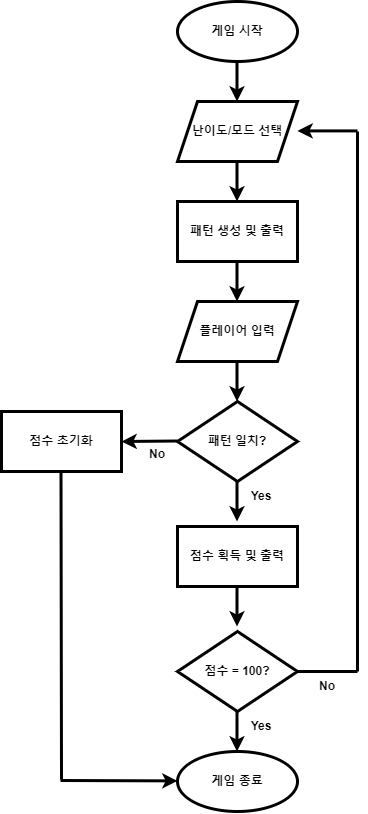

The diagram above was exported from draw.io. Its source (the exported page's mxGraphModel, read from the mxfile embedded in the PNG):
<mxGraphModel dx="1468" dy="911" grid="0" gridSize="10" guides="1" tooltips="1" connect="1" arrows="1" fold="1" page="1" pageScale="1" pageWidth="827" pageHeight="1169" background="#ffffff" math="0" shadow="0">
  <root>
    <mxCell id="0" />
    <mxCell id="1" parent="0" />
    <mxCell id="1fiq7HRis2gTLKdSER7D-1" value="게임 시작" style="ellipse;whiteSpace=wrap;html=1;strokeWidth=3;fontSize=12;fontStyle=1" vertex="1" parent="1">
      <mxGeometry x="360" y="60" width="120" height="60" as="geometry" />
    </mxCell>
    <mxCell id="1fiq7HRis2gTLKdSER7D-3" value="" style="endArrow=classic;html=1;rounded=0;strokeWidth=3;fontSize=12;fontStyle=1" edge="1" parent="1">
      <mxGeometry width="50" height="50" relative="1" as="geometry">
        <mxPoint x="419.5" y="120" as="sourcePoint" />
        <mxPoint x="419.5" y="160" as="targetPoint" />
      </mxGeometry>
    </mxCell>
    <mxCell id="1fiq7HRis2gTLKdSER7D-5" value="난이도/모드 선택" style="shape=parallelogram;perimeter=parallelogramPerimeter;whiteSpace=wrap;html=1;fixedSize=1;strokeWidth=3;fontSize=12;fontStyle=1" vertex="1" parent="1">
      <mxGeometry x="360" y="160" width="120" height="60" as="geometry" />
    </mxCell>
    <mxCell id="1fiq7HRis2gTLKdSER7D-7" value="" style="endArrow=classic;html=1;rounded=0;strokeWidth=3;fontSize=12;fontStyle=1" edge="1" parent="1">
      <mxGeometry width="50" height="50" relative="1" as="geometry">
        <mxPoint x="419.5" y="220" as="sourcePoint" />
        <mxPoint x="419.5" y="260" as="targetPoint" />
      </mxGeometry>
    </mxCell>
    <mxCell id="1fiq7HRis2gTLKdSER7D-8" value="패턴 생성 및 출력" style="rounded=0;whiteSpace=wrap;html=1;strokeWidth=3;fontSize=12;fontStyle=1" vertex="1" parent="1">
      <mxGeometry x="360" y="260" width="120" height="60" as="geometry" />
    </mxCell>
    <mxCell id="1fiq7HRis2gTLKdSER7D-9" value="" style="endArrow=classic;html=1;rounded=0;strokeWidth=3;fontSize=12;fontStyle=1" edge="1" parent="1">
      <mxGeometry width="50" height="50" relative="1" as="geometry">
        <mxPoint x="419.5" y="320" as="sourcePoint" />
        <mxPoint x="419.5" y="360" as="targetPoint" />
      </mxGeometry>
    </mxCell>
    <mxCell id="1fiq7HRis2gTLKdSER7D-10" value="플레이어 입력" style="shape=parallelogram;perimeter=parallelogramPerimeter;whiteSpace=wrap;html=1;fixedSize=1;strokeWidth=3;fontSize=12;fontStyle=1" vertex="1" parent="1">
      <mxGeometry x="360" y="360" width="120" height="60" as="geometry" />
    </mxCell>
    <mxCell id="1fiq7HRis2gTLKdSER7D-11" value="" style="endArrow=classic;html=1;rounded=0;strokeWidth=3;fontSize=12;fontStyle=1" edge="1" parent="1">
      <mxGeometry width="50" height="50" relative="1" as="geometry">
        <mxPoint x="419.5" y="420" as="sourcePoint" />
        <mxPoint x="419.5" y="460" as="targetPoint" />
      </mxGeometry>
    </mxCell>
    <mxCell id="1fiq7HRis2gTLKdSER7D-12" value="패턴 일치?" style="rhombus;whiteSpace=wrap;html=1;strokeWidth=3;fontSize=12;fontStyle=1" vertex="1" parent="1">
      <mxGeometry x="360" y="460" width="120" height="80" as="geometry" />
    </mxCell>
    <mxCell id="1fiq7HRis2gTLKdSER7D-13" value="" style="endArrow=classic;html=1;rounded=0;strokeWidth=3;fontSize=12;fontStyle=1" edge="1" parent="1">
      <mxGeometry width="50" height="50" relative="1" as="geometry">
        <mxPoint x="419.5" y="540" as="sourcePoint" />
        <mxPoint x="419.5" y="580" as="targetPoint" />
      </mxGeometry>
    </mxCell>
    <mxCell id="1fiq7HRis2gTLKdSER7D-14" value="Yes" style="text;html=1;align=center;verticalAlign=middle;whiteSpace=wrap;rounded=0;strokeWidth=3;fontSize=12;fontStyle=1" vertex="1" parent="1">
      <mxGeometry x="414" y="540" width="60" height="30" as="geometry" />
    </mxCell>
    <mxCell id="1fiq7HRis2gTLKdSER7D-15" value="점수 획득 및 출력" style="rounded=0;whiteSpace=wrap;html=1;strokeWidth=3;fontSize=12;fontStyle=1" vertex="1" parent="1">
      <mxGeometry x="360" y="585" width="120" height="60" as="geometry" />
    </mxCell>
    <mxCell id="1fiq7HRis2gTLKdSER7D-19" value="" style="endArrow=classic;html=1;rounded=0;strokeWidth=3;fontSize=12;fontStyle=1" edge="1" parent="1">
      <mxGeometry width="50" height="50" relative="1" as="geometry">
        <mxPoint x="419.5" y="645" as="sourcePoint" />
        <mxPoint x="419.5" y="685" as="targetPoint" />
      </mxGeometry>
    </mxCell>
    <mxCell id="1fiq7HRis2gTLKdSER7D-20" value="점수 = 100?" style="rhombus;whiteSpace=wrap;html=1;strokeWidth=3;fontSize=12;fontStyle=1" vertex="1" parent="1">
      <mxGeometry x="360" y="690" width="120" height="80" as="geometry" />
    </mxCell>
    <mxCell id="1fiq7HRis2gTLKdSER7D-22" value="" style="endArrow=classic;html=1;rounded=0;strokeWidth=3;fontSize=12;fontStyle=1" edge="1" parent="1">
      <mxGeometry width="50" height="50" relative="1" as="geometry">
        <mxPoint x="419.5" y="770" as="sourcePoint" />
        <mxPoint x="419.5" y="810" as="targetPoint" />
      </mxGeometry>
    </mxCell>
    <mxCell id="1fiq7HRis2gTLKdSER7D-23" value="Yes" style="text;html=1;align=center;verticalAlign=middle;whiteSpace=wrap;rounded=0;strokeWidth=3;fontSize=12;fontStyle=1" vertex="1" parent="1">
      <mxGeometry x="414" y="770" width="60" height="30" as="geometry" />
    </mxCell>
    <mxCell id="1fiq7HRis2gTLKdSER7D-24" value="게임 종료" style="ellipse;whiteSpace=wrap;html=1;strokeWidth=3;fontSize=12;fontStyle=1" vertex="1" parent="1">
      <mxGeometry x="360" y="810" width="120" height="60" as="geometry" />
    </mxCell>
    <mxCell id="1fiq7HRis2gTLKdSER7D-25" value="" style="endArrow=none;html=1;rounded=0;strokeWidth=3;fontSize=12;fontStyle=1" edge="1" parent="1">
      <mxGeometry width="50" height="50" relative="1" as="geometry">
        <mxPoint x="480" y="730" as="sourcePoint" />
        <mxPoint x="540" y="730" as="targetPoint" />
      </mxGeometry>
    </mxCell>
    <mxCell id="1fiq7HRis2gTLKdSER7D-26" value="" style="endArrow=none;html=1;rounded=0;strokeWidth=3;fontSize=12;fontStyle=1" edge="1" parent="1">
      <mxGeometry width="50" height="50" relative="1" as="geometry">
        <mxPoint x="540" y="730" as="sourcePoint" />
        <mxPoint x="540" y="190" as="targetPoint" />
      </mxGeometry>
    </mxCell>
    <mxCell id="1fiq7HRis2gTLKdSER7D-27" value="" style="endArrow=classic;html=1;rounded=0;strokeWidth=3;fontSize=12;fontStyle=1" edge="1" parent="1">
      <mxGeometry width="50" height="50" relative="1" as="geometry">
        <mxPoint x="540" y="189.41" as="sourcePoint" />
        <mxPoint x="480" y="189.41" as="targetPoint" />
      </mxGeometry>
    </mxCell>
    <mxCell id="1fiq7HRis2gTLKdSER7D-28" value="No" style="text;html=1;align=center;verticalAlign=middle;whiteSpace=wrap;rounded=0;strokeWidth=3;fontSize=12;fontStyle=1" vertex="1" parent="1">
      <mxGeometry x="480" y="730" width="60" height="30" as="geometry" />
    </mxCell>
    <mxCell id="1fiq7HRis2gTLKdSER7D-35" value="No" style="text;html=1;align=center;verticalAlign=middle;whiteSpace=wrap;rounded=0;strokeWidth=3;fontSize=12;fontStyle=1" vertex="1" parent="1">
      <mxGeometry x="310" y="498" width="60" height="30" as="geometry" />
    </mxCell>
    <mxCell id="1fiq7HRis2gTLKdSER7D-38" value="" style="endArrow=none;html=1;rounded=0;strokeWidth=3;fontSize=12;fontStyle=1" edge="1" parent="1">
      <mxGeometry width="50" height="50" relative="1" as="geometry">
        <mxPoint x="244" y="838" as="sourcePoint" />
        <mxPoint x="243.5" y="530" as="targetPoint" />
      </mxGeometry>
    </mxCell>
    <mxCell id="1fiq7HRis2gTLKdSER7D-39" value="" style="endArrow=classic;html=1;rounded=0;entryX=0;entryY=0.5;entryDx=0;entryDy=0;strokeWidth=3;fontSize=12;fontStyle=1" edge="1" parent="1">
      <mxGeometry width="50" height="50" relative="1" as="geometry">
        <mxPoint x="243" y="839" as="sourcePoint" />
        <mxPoint x="360" y="839.41" as="targetPoint" />
      </mxGeometry>
    </mxCell>
    <mxCell id="1fiq7HRis2gTLKdSER7D-40" value="" style="endArrow=classic;html=1;rounded=0;strokeWidth=3;fontSize=12;fontStyle=1" edge="1" parent="1">
      <mxGeometry width="50" height="50" relative="1" as="geometry">
        <mxPoint x="360" y="499.49999999999994" as="sourcePoint" />
        <mxPoint x="304" y="500" as="targetPoint" />
      </mxGeometry>
    </mxCell>
    <mxCell id="1fiq7HRis2gTLKdSER7D-41" value="점수 초기화" style="rounded=0;whiteSpace=wrap;html=1;strokeWidth=3;fontSize=12;fontStyle=1" vertex="1" parent="1">
      <mxGeometry x="184" y="470" width="120" height="60" as="geometry" />
    </mxCell>
  </root>
</mxGraphModel>